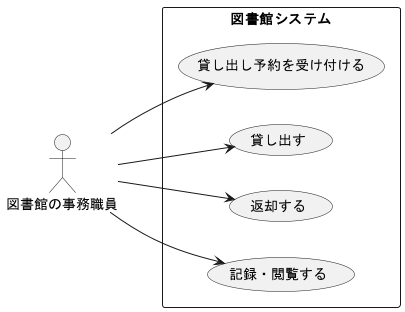

The diagram above was rendered by PlantUML. Its source (embedded in the PNG):
@startuml 図書館システムユースケース図
left to right direction
actor 図書館の事務職員 as U

rectangle 図書館システム {
  usecase "貸し出し予約を受け付ける" as UC1
  usecase "貸し出す" as UC2
  usecase "返却する" as UC3
  usecase "記録・閲覧する" as UC4
}

U --> UC1
U --> UC2
U --> UC3
U --> UC4
@enduml